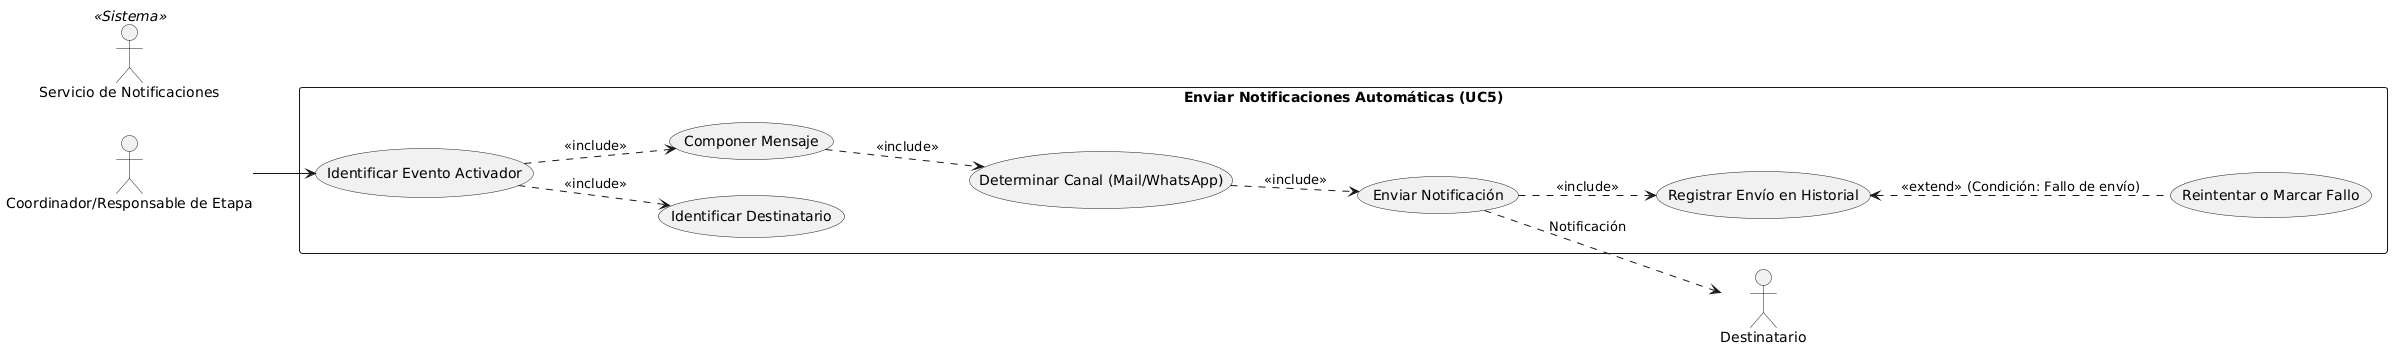

The diagram above was rendered by PlantUML. Its source (embedded in the PNG):
@startuml
left to right direction

actor "Coordinador/Responsable de Etapa" as Trigger
actor "Servicio de Notificaciones" as Notif <<Sistema>>
actor "Destinatario" as Dest

rectangle "Enviar Notificaciones Automáticas (UC5)" {
    usecase "Identificar Evento Activador" as Evento
    usecase "Identificar Destinatario" as DestinatarioUC
    usecase "Componer Mensaje" as Componer
    usecase "Determinar Canal (Mail/WhatsApp)" as Canal
    usecase "Enviar Notificación" as Enviar
    usecase "Registrar Envío en Historial" as RegEnvio
    usecase "Reintentar o Marcar Fallo" as Reintentar
}

Trigger --> Evento
Evento ..> DestinatarioUC : <<include>>
Evento ..> Componer : <<include>>
Componer ..> Canal : <<include>>
Canal ..> Enviar : <<include>>
Enviar ..> Dest : Notificación
Enviar ..> RegEnvio : <<include>>
RegEnvio <.. Reintentar : <<extend>> (Condición: Fallo de envío)
@enduml